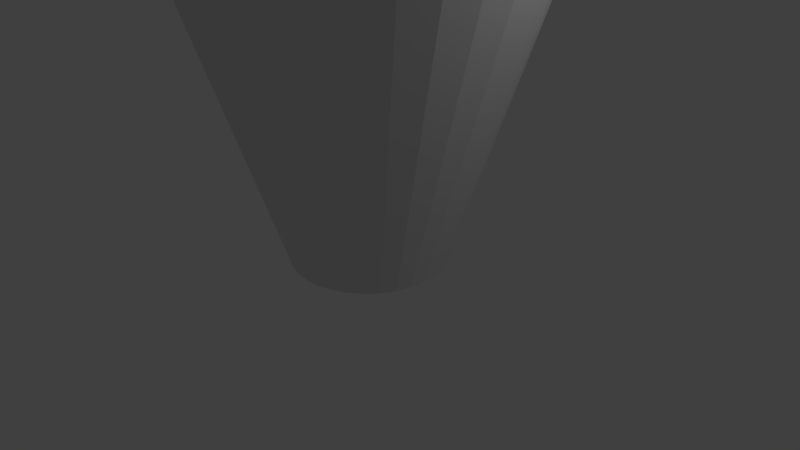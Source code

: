 # Source: bucketo.blend  (saved by Blender 2.78.0; exported with 4.5.12 LTS)
import bpy
from mathutils import Matrix  # noqa: F401  (used for matrix-valued properties, if any)

bpy.ops.wm.read_factory_settings(use_empty=True)
scene = bpy.context.scene
scene.name = 'Scene'

# ---- collections
col_collection_1 = bpy.data.collections.new('Collection 1'); scene.collection.children.link(col_collection_1)

# ---- world
world_world = bpy.data.worlds.new('World'); scene.world = world_world
world_world.color = (0.05088, 0.05088, 0.05088)
world_world.use_sun_shadow = False
world_world.sun_shadow_jitter_overblur = 0.0
world_world.cycles.sampling_method = 'MANUAL'

# ---- cameras
cam_camera = bpy.data.cameras.new('Camera')
cam_camera.clip_end = 100.0
cam_camera.lens = 35.0
cam_camera.sensor_width = 32.0
cam_camera.sensor_height = 18.0
cam_camera.ortho_scale = 7.314
cam_camera.dof.focus_distance = 0.0
cam_camera.dof.aperture_fstop = 128.0

# ---- lights
light_lamp = bpy.data.lights.new('Lamp', 'POINT')
light_lamp.transmission_factor = 0.0
light_lamp.cutoff_distance = 30.0
light_lamp.energy = 100.0
light_lamp.shadow_buffer_clip_start = 1.001
light_lamp.shadow_soft_size = 0.1
light_lamp.shadow_maximum_resolution = 0.006
light_lamp.use_absolute_resolution = True

# ---- meshes
me_circle = bpy.data.meshes.new('Circle')
me_circle.from_pydata([(0.0, 1.0, 0.0), (-0.1951, 0.9808, 0.0), (-0.3827, 0.9239, 0.0), (-0.5556, 0.8315, 0.0), (-0.7071, 0.7071, 0.0), (-0.8315, 0.5556, 0.0), (-0.9239, 0.3827, 0.0), (-0.9808, 0.1951, 0.0), (-1.0, 7.55e-08, 0.0), (-0.9808, -0.1951, 0.0), (-0.9239, -0.3827, 0.0), (-0.8315, -0.5556, 0.0), (-0.7071, -0.7071, 0.0), (-0.5556, -0.8315, 0.0), (-0.3827, -0.9239, 0.0), (-0.1951, -0.9808, 0.0), (3.258e-07, -1.0, 0.0), (0.1951, -0.9808, 0.0), (0.3827, -0.9239, 0.0), (0.5556, -0.8315, 0.0), (0.7071, -0.7071, 0.0), (0.8315, -0.5556, 0.0), (0.9239, -0.3827, 0.0), (0.9808, -0.1951, 0.0), (1.0, 9.656e-07, 0.0), (0.9808, 0.1951, 0.0), (0.9239, 0.3827, 0.0), (0.8315, 0.5556, 0.0), (0.7071, 0.7071, 0.0), (0.5556, 0.8315, 0.0), (0.3827, 0.9239, 0.0), (0.1951, 0.9808, 0.0), (1.535e-07, 2.293, 4.0), (-0.4473, 2.249, 4.0), (-0.8774, 2.118, 4.0), (-1.274, 1.906, 4.0), (-1.621, 1.621, 4.0), (-1.906, 1.274, 4.0), (-2.118, 0.8774, 4.0), (-2.249, 0.4473, 4.0), (-2.293, -1.953e-07, 4.0), (-2.249, -0.4473, 4.0), (-2.118, -0.8774, 4.0), (-1.906, -1.274, 4.0), (-1.621, -1.621, 4.0), (-1.274, -1.906, 4.0), (-0.8774, -2.118, 4.0), (-0.4473, -2.249, 4.0), (9.006e-07, -2.293, 4.0), (0.4473, -2.249, 4.0), (0.8774, -2.118, 4.0), (1.274, -1.906, 4.0), (1.621, -1.621, 4.0), (1.906, -1.274, 4.0), (2.118, -0.8774, 4.0), (2.249, -0.4473, 4.0), (2.293, 1.846e-06, 4.0), (2.249, 0.4473, 4.0), (2.118, 0.8774, 4.0), (1.906, 1.274, 4.0), (1.621, 1.621, 4.0), (1.274, 1.906, 4.0), (0.8774, 2.118, 4.0), (0.4473, 2.249, 4.0)], [], [(8, 7, 39, 40), (22, 21, 53, 54), (9, 8, 40, 41), (23, 22, 54, 55), (10, 9, 41, 42), (24, 23, 55, 56), (11, 10, 42, 43), (25, 24, 56, 57), (12, 11, 43, 44), (26, 25, 57, 58), (13, 12, 44, 45), (27, 26, 58, 59), (14, 13, 45, 46), (1, 0, 32, 33), (28, 27, 59, 60), (15, 14, 46, 47), (2, 1, 33, 34), (29, 28, 60, 61), (16, 15, 47, 48), (3, 2, 34, 35), (30, 29, 61, 62), (17, 16, 48, 49), (4, 3, 35, 36), (31, 30, 62, 63), (18, 17, 49, 50), (5, 4, 36, 37), (0, 31, 63, 32), (19, 18, 50, 51), (6, 5, 37, 38), (20, 19, 51, 52), (7, 6, 38, 39), (21, 20, 52, 53), (1, 2, 3, 4, 5, 6, 7, 8, 9, 10, 11, 12, 13, 14, 15, 16, 17, 18, 19, 20, 21, 22, 23, 24, 25, 26, 27, 28, 29, 30, 31, 0)])
me_circle.use_remesh_preserve_volume = False
me_circle.use_remesh_preserve_attributes = False
me_circle.use_mirror_vertex_groups = False
me_circle.update()

# ---- objects
ob_circle = bpy.data.objects.new('Circle', me_circle)
ob_lamp = bpy.data.objects.new('Lamp', light_lamp)
ob_camera = bpy.data.objects.new('Camera', cam_camera)

# ---- transforms, parenting, visibility, modifiers, constraints
ob_circle.location = (0.0, 0.0, 0.0)
ob_circle.lineart.crease_threshold = 0.0
ob_lamp.location = (4.076, 1.005, 5.904)
ob_lamp.rotation_euler = (0.6503, 0.05522, 1.866)
ob_lamp.lock_rotations_4d = False
ob_lamp.empty_display_type = 'ARROWS'
ob_lamp.color = (0.0, 0.0, 0.0, 0.0)
ob_lamp.lineart.crease_threshold = 0.0
ob_camera.location = (7.481, -6.508, 5.344)
ob_camera.rotation_euler = (1.109, 0.0, 0.8149)
ob_camera.lock_rotations_4d = False
ob_camera.empty_display_type = 'ARROWS'
ob_camera.color = (0.0, 0.0, 0.0, 0.0)
ob_camera.display_type = 'WIRE'
ob_camera.lineart.crease_threshold = 0.0

# ---- collection membership
col_collection_1.objects.link(ob_circle)
col_collection_1.objects.link(ob_lamp)
col_collection_1.objects.link(ob_camera)

# ---- scene / render settings (as saved in the file)
scene.camera = ob_camera
scene.frame_start = 1; scene.frame_end = 250; scene.frame_set(1)
scene.render.engine = 'BLENDER_EEVEE_NEXT'
scene.render.resolution_percentage = 50
scene.render.dither_intensity = 0.0
scene.cycles.use_denoising = False
scene.cycles.samples = 128
scene.cycles.sampling_pattern = 'TABULATED_SOBOL'
scene.cycles.light_sampling_threshold = 0.0
scene.cycles.use_adaptive_sampling = False
scene.cycles.use_light_tree = False
scene.cycles.blur_glossy = 0.0
scene.cycles.sample_clamp_indirect = 0.0
scene.view_settings.view_transform = 'Standard'
bpy.context.view_layer.update()
